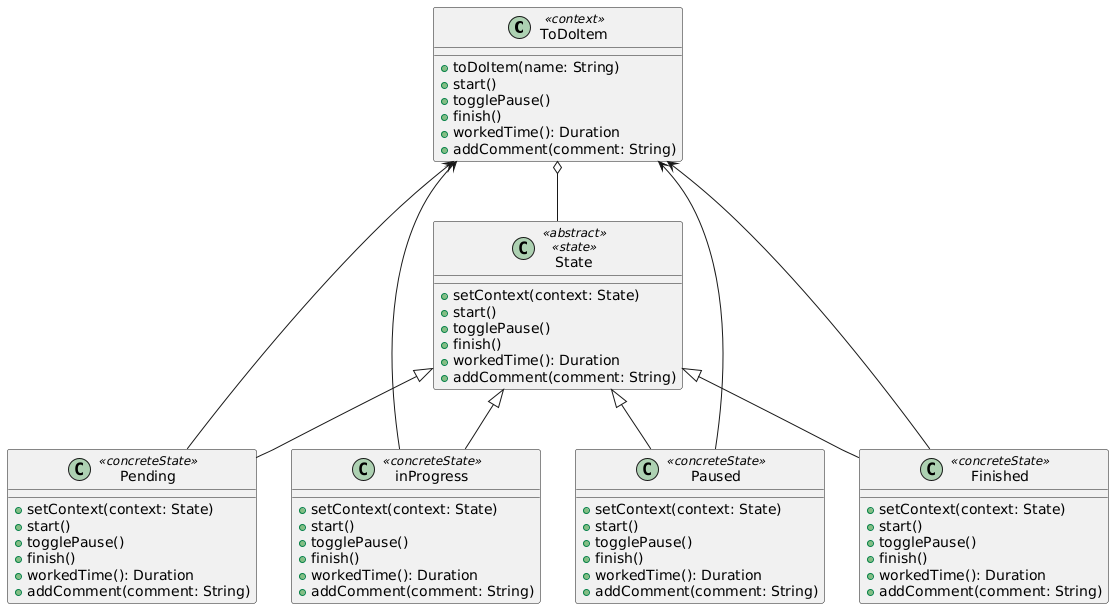

The diagram above was rendered by PlantUML. Its source (embedded in the PNG):
@startuml
class ToDoItem <<context>>{
  +toDoItem(name: String)
  +start()
  +togglePause()
  +finish()
  +workedTime(): Duration
  +addComment(comment: String)
}
class State <<abstract>><<state>>{
  +setContext(context: State)
  +start()
  +togglePause()
  +finish()
  +workedTime(): Duration
  +addComment(comment: String)
}
class Pending <<concreteState>>{
  +setContext(context: State)
  +start()
  +togglePause()
  +finish()
  +workedTime(): Duration
  +addComment(comment: String)
}
class inProgress <<concreteState>>{
  +setContext(context: State)
  +start()
  +togglePause()
  +finish()
  +workedTime(): Duration
  +addComment(comment: String)
}
class Paused <<concreteState>>{
  +setContext(context: State)
  +start()
  +togglePause()
  +finish()
  +workedTime(): Duration
  +addComment(comment: String)
}
class Finished <<concreteState>>{
  +setContext(context: State)
  +start()
  +togglePause()
  +finish()
  +workedTime(): Duration
  +addComment(comment: String)
}
ToDoItem o-- State
ToDoItem <-- Pending 
ToDoItem <-- inProgress 
ToDoItem <-- Paused 
ToDoItem <-- Finished 
State <|-- Pending 
State <|-- inProgress 
State <|-- Paused 
State <|-- Finished
@enduml